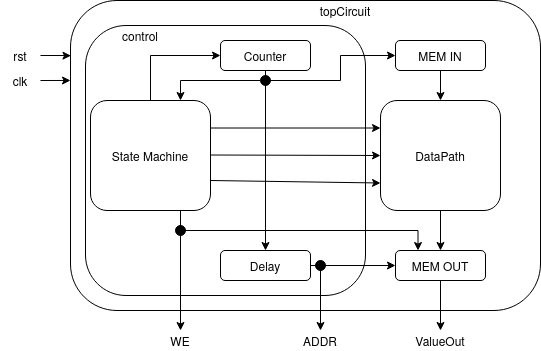

The diagram above was exported from draw.io. Its source (the exported page's mxGraphModel, read from the mxfile embedded in the PNG):
<mxGraphModel dx="1021" dy="534" grid="1" gridSize="10" guides="1" tooltips="1" connect="1" arrows="1" fold="1" page="1" pageScale="1" pageWidth="850" pageHeight="1100" math="0" shadow="0">
  <root>
    <mxCell id="0" />
    <mxCell id="1" parent="0" />
    <mxCell id="ec1qHlgJwV1RlQgP0lS3-21" value="" style="rounded=1;whiteSpace=wrap;html=1;" vertex="1" parent="1">
      <mxGeometry x="340" y="60" width="470" height="310" as="geometry" />
    </mxCell>
    <mxCell id="ec1qHlgJwV1RlQgP0lS3-18" style="edgeStyle=orthogonalEdgeStyle;rounded=0;orthogonalLoop=1;jettySize=auto;html=1;exitX=0.75;exitY=1;exitDx=0;exitDy=0;entryX=0.25;entryY=0;entryDx=0;entryDy=0;" edge="1" parent="1" source="ec1qHlgJwV1RlQgP0lS3-1" target="ec1qHlgJwV1RlQgP0lS3-8">
      <mxGeometry relative="1" as="geometry" />
    </mxCell>
    <mxCell id="ec1qHlgJwV1RlQgP0lS3-20" style="edgeStyle=orthogonalEdgeStyle;rounded=0;orthogonalLoop=1;jettySize=auto;html=1;exitX=0.75;exitY=1;exitDx=0;exitDy=0;" edge="1" parent="1" source="ec1qHlgJwV1RlQgP0lS3-1">
      <mxGeometry relative="1" as="geometry">
        <mxPoint x="450" y="390" as="targetPoint" />
      </mxGeometry>
    </mxCell>
    <mxCell id="ec1qHlgJwV1RlQgP0lS3-42" style="edgeStyle=orthogonalEdgeStyle;rounded=0;orthogonalLoop=1;jettySize=auto;html=1;exitX=0.5;exitY=0;exitDx=0;exitDy=0;entryX=0;entryY=0.5;entryDx=0;entryDy=0;" edge="1" parent="1" source="ec1qHlgJwV1RlQgP0lS3-1" target="ec1qHlgJwV1RlQgP0lS3-6">
      <mxGeometry relative="1" as="geometry" />
    </mxCell>
    <mxCell id="ec1qHlgJwV1RlQgP0lS3-1" value="State Machine" style="rounded=1;whiteSpace=wrap;html=1;" vertex="1" parent="1">
      <mxGeometry x="360" y="160" width="120" height="110" as="geometry" />
    </mxCell>
    <mxCell id="ec1qHlgJwV1RlQgP0lS3-13" style="edgeStyle=orthogonalEdgeStyle;rounded=0;orthogonalLoop=1;jettySize=auto;html=1;exitX=0.5;exitY=1;exitDx=0;exitDy=0;entryX=0.5;entryY=0;entryDx=0;entryDy=0;" edge="1" parent="1" source="ec1qHlgJwV1RlQgP0lS3-2" target="ec1qHlgJwV1RlQgP0lS3-8">
      <mxGeometry relative="1" as="geometry" />
    </mxCell>
    <mxCell id="ec1qHlgJwV1RlQgP0lS3-2" value="DataPath" style="rounded=1;whiteSpace=wrap;html=1;" vertex="1" parent="1">
      <mxGeometry x="650" y="160" width="120" height="110" as="geometry" />
    </mxCell>
    <mxCell id="ec1qHlgJwV1RlQgP0lS3-3" value="" style="endArrow=classic;html=1;entryX=0;entryY=0.25;entryDx=0;entryDy=0;exitX=1;exitY=0.25;exitDx=0;exitDy=0;" edge="1" parent="1" source="ec1qHlgJwV1RlQgP0lS3-1" target="ec1qHlgJwV1RlQgP0lS3-2">
      <mxGeometry width="50" height="50" relative="1" as="geometry">
        <mxPoint x="400" y="260" as="sourcePoint" />
        <mxPoint x="450" y="210" as="targetPoint" />
      </mxGeometry>
    </mxCell>
    <mxCell id="ec1qHlgJwV1RlQgP0lS3-4" value="" style="endArrow=classic;html=1;entryX=0;entryY=0.5;entryDx=0;entryDy=0;exitX=1;exitY=0.25;exitDx=0;exitDy=0;" edge="1" parent="1" target="ec1qHlgJwV1RlQgP0lS3-2">
      <mxGeometry width="50" height="50" relative="1" as="geometry">
        <mxPoint x="480" y="214.5" as="sourcePoint" />
        <mxPoint x="600" y="214.5" as="targetPoint" />
      </mxGeometry>
    </mxCell>
    <mxCell id="ec1qHlgJwV1RlQgP0lS3-5" value="" style="endArrow=classic;html=1;entryX=0;entryY=0.75;entryDx=0;entryDy=0;exitX=1;exitY=0.25;exitDx=0;exitDy=0;" edge="1" parent="1" target="ec1qHlgJwV1RlQgP0lS3-2">
      <mxGeometry width="50" height="50" relative="1" as="geometry">
        <mxPoint x="480" y="240" as="sourcePoint" />
        <mxPoint x="600" y="240" as="targetPoint" />
      </mxGeometry>
    </mxCell>
    <mxCell id="ec1qHlgJwV1RlQgP0lS3-43" style="edgeStyle=orthogonalEdgeStyle;rounded=0;orthogonalLoop=1;jettySize=auto;html=1;entryX=0;entryY=0.5;entryDx=0;entryDy=0;" edge="1" parent="1" target="ec1qHlgJwV1RlQgP0lS3-9">
      <mxGeometry relative="1" as="geometry">
        <mxPoint x="535" y="160" as="sourcePoint" />
        <Array as="points">
          <mxPoint x="535" y="140" />
          <mxPoint x="610" y="140" />
          <mxPoint x="610" y="115" />
        </Array>
      </mxGeometry>
    </mxCell>
    <mxCell id="ec1qHlgJwV1RlQgP0lS3-44" style="edgeStyle=orthogonalEdgeStyle;rounded=0;orthogonalLoop=1;jettySize=auto;html=1;exitX=0.5;exitY=1;exitDx=0;exitDy=0;entryX=0.5;entryY=0;entryDx=0;entryDy=0;" edge="1" parent="1" source="ec1qHlgJwV1RlQgP0lS3-6" target="ec1qHlgJwV1RlQgP0lS3-7">
      <mxGeometry relative="1" as="geometry" />
    </mxCell>
    <mxCell id="ec1qHlgJwV1RlQgP0lS3-6" value="Counter" style="rounded=1;whiteSpace=wrap;html=1;" vertex="1" parent="1">
      <mxGeometry x="490" y="100" width="90" height="30" as="geometry" />
    </mxCell>
    <mxCell id="ec1qHlgJwV1RlQgP0lS3-54" style="edgeStyle=orthogonalEdgeStyle;rounded=0;orthogonalLoop=1;jettySize=auto;html=1;exitX=1;exitY=0.5;exitDx=0;exitDy=0;entryX=0;entryY=0.5;entryDx=0;entryDy=0;" edge="1" parent="1" source="ec1qHlgJwV1RlQgP0lS3-7" target="ec1qHlgJwV1RlQgP0lS3-8">
      <mxGeometry relative="1" as="geometry" />
    </mxCell>
    <mxCell id="ec1qHlgJwV1RlQgP0lS3-7" value="Delay" style="rounded=1;whiteSpace=wrap;html=1;" vertex="1" parent="1">
      <mxGeometry x="490" y="310" width="90" height="30" as="geometry" />
    </mxCell>
    <mxCell id="ec1qHlgJwV1RlQgP0lS3-22" style="edgeStyle=orthogonalEdgeStyle;rounded=0;orthogonalLoop=1;jettySize=auto;html=1;exitX=0.5;exitY=1;exitDx=0;exitDy=0;entryX=0.5;entryY=0;entryDx=0;entryDy=0;" edge="1" parent="1" source="ec1qHlgJwV1RlQgP0lS3-8" target="ec1qHlgJwV1RlQgP0lS3-26">
      <mxGeometry relative="1" as="geometry">
        <mxPoint x="660" y="390" as="targetPoint" />
      </mxGeometry>
    </mxCell>
    <mxCell id="ec1qHlgJwV1RlQgP0lS3-8" value="MEM OUT" style="rounded=1;whiteSpace=wrap;html=1;" vertex="1" parent="1">
      <mxGeometry x="665" y="310" width="90" height="30" as="geometry" />
    </mxCell>
    <mxCell id="ec1qHlgJwV1RlQgP0lS3-16" style="edgeStyle=orthogonalEdgeStyle;rounded=0;orthogonalLoop=1;jettySize=auto;html=1;exitX=0.5;exitY=1;exitDx=0;exitDy=0;entryX=0.5;entryY=0;entryDx=0;entryDy=0;" edge="1" parent="1" source="ec1qHlgJwV1RlQgP0lS3-9" target="ec1qHlgJwV1RlQgP0lS3-2">
      <mxGeometry relative="1" as="geometry" />
    </mxCell>
    <mxCell id="ec1qHlgJwV1RlQgP0lS3-9" value="MEM IN" style="rounded=1;whiteSpace=wrap;html=1;" vertex="1" parent="1">
      <mxGeometry x="665" y="100" width="90" height="30" as="geometry" />
    </mxCell>
    <mxCell id="ec1qHlgJwV1RlQgP0lS3-23" value="" style="endArrow=classic;html=1;" edge="1" parent="1">
      <mxGeometry width="50" height="50" relative="1" as="geometry">
        <mxPoint x="590" y="320" as="sourcePoint" />
        <mxPoint x="590" y="390" as="targetPoint" />
      </mxGeometry>
    </mxCell>
    <mxCell id="ec1qHlgJwV1RlQgP0lS3-24" value="WE" style="text;html=1;strokeColor=none;fillColor=none;align=center;verticalAlign=middle;whiteSpace=wrap;rounded=0;" vertex="1" parent="1">
      <mxGeometry x="430" y="390" width="40" height="20" as="geometry" />
    </mxCell>
    <mxCell id="ec1qHlgJwV1RlQgP0lS3-25" value="ADDR" style="text;html=1;strokeColor=none;fillColor=none;align=center;verticalAlign=middle;whiteSpace=wrap;rounded=0;" vertex="1" parent="1">
      <mxGeometry x="570" y="390" width="40" height="20" as="geometry" />
    </mxCell>
    <mxCell id="ec1qHlgJwV1RlQgP0lS3-26" value="ValueOut" style="text;html=1;strokeColor=none;fillColor=none;align=center;verticalAlign=middle;whiteSpace=wrap;rounded=0;" vertex="1" parent="1">
      <mxGeometry x="690" y="390" width="40" height="20" as="geometry" />
    </mxCell>
    <mxCell id="ec1qHlgJwV1RlQgP0lS3-28" value="" style="ellipse;whiteSpace=wrap;html=1;aspect=fixed;fillColor=#000000;" vertex="1" parent="1">
      <mxGeometry x="445" y="285" width="10" height="10" as="geometry" />
    </mxCell>
    <mxCell id="ec1qHlgJwV1RlQgP0lS3-31" value="" style="ellipse;whiteSpace=wrap;html=1;aspect=fixed;fillColor=#000000;" vertex="1" parent="1">
      <mxGeometry x="585" y="320" width="10" height="10" as="geometry" />
    </mxCell>
    <mxCell id="ec1qHlgJwV1RlQgP0lS3-37" style="edgeStyle=orthogonalEdgeStyle;rounded=0;orthogonalLoop=1;jettySize=auto;html=1;exitX=1;exitY=0.5;exitDx=0;exitDy=0;entryX=0;entryY=0.258;entryDx=0;entryDy=0;entryPerimeter=0;" edge="1" parent="1" source="ec1qHlgJwV1RlQgP0lS3-34" target="ec1qHlgJwV1RlQgP0lS3-21">
      <mxGeometry relative="1" as="geometry">
        <mxPoint x="330" y="150" as="targetPoint" />
      </mxGeometry>
    </mxCell>
    <mxCell id="ec1qHlgJwV1RlQgP0lS3-34" value="&lt;div align=&quot;center&quot;&gt;clk&lt;/div&gt;" style="text;html=1;strokeColor=none;fillColor=none;align=center;verticalAlign=middle;whiteSpace=wrap;rounded=0;" vertex="1" parent="1">
      <mxGeometry x="270" y="130" width="40" height="20" as="geometry" />
    </mxCell>
    <mxCell id="ec1qHlgJwV1RlQgP0lS3-36" style="edgeStyle=orthogonalEdgeStyle;rounded=0;orthogonalLoop=1;jettySize=auto;html=1;exitX=1;exitY=0.5;exitDx=0;exitDy=0;entryX=0.001;entryY=0.178;entryDx=0;entryDy=0;entryPerimeter=0;" edge="1" parent="1" source="ec1qHlgJwV1RlQgP0lS3-35" target="ec1qHlgJwV1RlQgP0lS3-21">
      <mxGeometry relative="1" as="geometry" />
    </mxCell>
    <mxCell id="ec1qHlgJwV1RlQgP0lS3-35" value="rst" style="text;html=1;strokeColor=none;fillColor=none;align=center;verticalAlign=middle;whiteSpace=wrap;rounded=0;" vertex="1" parent="1">
      <mxGeometry x="270" y="105" width="40" height="20" as="geometry" />
    </mxCell>
    <mxCell id="ec1qHlgJwV1RlQgP0lS3-38" value="control" style="text;html=1;strokeColor=none;fillColor=none;align=center;verticalAlign=middle;whiteSpace=wrap;rounded=0;" vertex="1" parent="1">
      <mxGeometry x="390" y="85" width="40" height="20" as="geometry" />
    </mxCell>
    <mxCell id="ec1qHlgJwV1RlQgP0lS3-49" style="edgeStyle=orthogonalEdgeStyle;rounded=0;orthogonalLoop=1;jettySize=auto;html=1;exitX=0;exitY=0.5;exitDx=0;exitDy=0;entryX=0.75;entryY=0;entryDx=0;entryDy=0;" edge="1" parent="1" source="ec1qHlgJwV1RlQgP0lS3-48" target="ec1qHlgJwV1RlQgP0lS3-1">
      <mxGeometry relative="1" as="geometry">
        <Array as="points">
          <mxPoint x="450" y="140" />
        </Array>
      </mxGeometry>
    </mxCell>
    <mxCell id="ec1qHlgJwV1RlQgP0lS3-48" value="" style="ellipse;whiteSpace=wrap;html=1;aspect=fixed;fillColor=#000000;" vertex="1" parent="1">
      <mxGeometry x="530" y="135" width="10" height="10" as="geometry" />
    </mxCell>
    <mxCell id="ec1qHlgJwV1RlQgP0lS3-52" value="topCircuit" style="text;html=1;strokeColor=none;fillColor=none;align=center;verticalAlign=middle;whiteSpace=wrap;rounded=0;" vertex="1" parent="1">
      <mxGeometry x="595" y="60" width="40" height="20" as="geometry" />
    </mxCell>
    <mxCell id="ec1qHlgJwV1RlQgP0lS3-50" value="" style="rounded=1;whiteSpace=wrap;html=1;fillColor=none;" vertex="1" parent="1">
      <mxGeometry x="355" y="85" width="280" height="270" as="geometry" />
    </mxCell>
  </root>
</mxGraphModel>